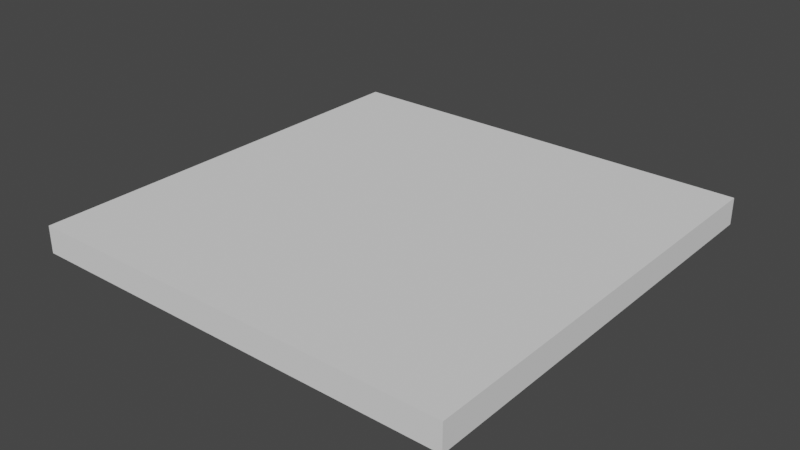 # Source: Grid16.blend  (saved by Blender 2.83.19; exported with 4.5.12 LTS)
import bpy
from mathutils import Matrix  # noqa: F401  (used for matrix-valued properties, if any)

bpy.ops.wm.read_factory_settings(use_empty=True)
scene = bpy.context.scene
scene.name = 'Scene'

# ---- collections
col_collection = bpy.data.collections.new('Collection'); scene.collection.children.link(col_collection)

# ---- world
world_world = bpy.data.worlds.new('World'); scene.world = world_world
world_world.use_nodes = True; world_world.node_tree.nodes.clear()
_N = world_world.node_tree.nodes; _L = world_world.node_tree.links
n0 = _N.new('ShaderNodeOutputWorld'); n0.name = 'World Output'; n0.location = (300, 300)
n1 = _N.new('ShaderNodeBackground'); n1.name = 'Background'; n1.location = (10, 300)
n1.inputs[0].default_value = (0.05088, 0.05088, 0.05088, 1.0)
_L.new(n1.outputs[0], n0.inputs[0])
n0.is_active_output = True
world_world.color = (0.05088, 0.05088, 0.05088)
world_world.use_sun_shadow = False
world_world.sun_shadow_jitter_overblur = 0.0

# ---- meshes
me_plane = bpy.data.meshes.new('Plane')
me_plane.from_pydata([(-1.0, -1.0, 0.0), (1.0, -1.0, 0.0), (-1.0, 1.0, 0.0), (1.0, 1.0, 0.0), (-1.0, 3.0, 0.0), (1.0, 3.0, 0.0), (-1.0, 5.0, 0.0), (1.0, 5.0, 0.0), (-1.0, 7.0, 0.0), (1.0, 7.0, 0.0), (-1.0, 9.0, 0.0), (1.0, 9.0, 0.0), (-1.0, 11.0, 0.0), (1.0, 11.0, 0.0), (-1.0, 13.0, 0.0), (1.0, 13.0, 0.0), (-1.0, 15.0, 0.0), (1.0, 15.0, 0.0), (3.0, -1.0, 0.0), (3.0, 1.0, 0.0), (3.0, 3.0, 0.0), (3.0, 5.0, 0.0), (3.0, 7.0, 0.0), (3.0, 9.0, 0.0), (3.0, 11.0, 0.0), (3.0, 13.0, 0.0), (3.0, 15.0, 0.0), (5.0, -1.0, 0.0), (5.0, 1.0, 0.0), (5.0, 3.0, 0.0), (5.0, 5.0, 0.0), (5.0, 7.0, 0.0), (5.0, 9.0, 0.0), (5.0, 11.0, 0.0), (5.0, 13.0, 0.0), (5.0, 15.0, 0.0), (7.0, -1.0, 0.0), (7.0, 1.0, 0.0), (7.0, 3.0, 0.0), (7.0, 5.0, 0.0), (7.0, 7.0, 0.0), (7.0, 9.0, 0.0), (7.0, 11.0, 0.0), (7.0, 13.0, 0.0), (7.0, 15.0, 0.0), (9.0, -1.0, 0.0), (9.0, 1.0, 0.0), (9.0, 3.0, 0.0), (9.0, 5.0, 0.0), (9.0, 7.0, 0.0), (9.0, 9.0, 0.0), (9.0, 11.0, 0.0), (9.0, 13.0, 0.0), (9.0, 15.0, 0.0), (11.0, -1.0, 0.0), (11.0, 1.0, 0.0), (11.0, 3.0, 0.0), (11.0, 5.0, 0.0), (11.0, 7.0, 0.0), (11.0, 9.0, 0.0), (11.0, 11.0, 0.0), (11.0, 13.0, 0.0), (11.0, 15.0, 0.0), (13.0, -1.0, 0.0), (13.0, 1.0, 0.0), (13.0, 3.0, 0.0), (13.0, 5.0, 0.0), (13.0, 7.0, 0.0), (13.0, 9.0, 0.0), (13.0, 11.0, 0.0), (13.0, 13.0, 0.0), (13.0, 15.0, 0.0), (15.0, -1.0, 0.0), (15.0, 1.0, 0.0), (15.0, 3.0, 0.0), (15.0, 5.0, 0.0), (15.0, 7.0, 0.0), (15.0, 9.0, 0.0), (15.0, 11.0, 0.0), (15.0, 13.0, 0.0), (15.0, 15.0, 0.0), (-1.0, -3.0, 0.0), (1.0, -3.0, 0.0), (3.0, -3.0, 0.0), (5.0, -3.0, 0.0), (7.0, -3.0, 0.0), (9.0, -3.0, 0.0), (11.0, -3.0, 0.0), (13.0, -3.0, 0.0), (15.0, -3.0, 0.0), (-1.0, -5.0, 0.0), (1.0, -5.0, 0.0), (3.0, -5.0, 0.0), (5.0, -5.0, 0.0), (7.0, -5.0, 0.0), (9.0, -5.0, 0.0), (11.0, -5.0, 0.0), (13.0, -5.0, 0.0), (15.0, -5.0, 0.0), (-1.0, -7.0, 0.0), (1.0, -7.0, 0.0), (3.0, -7.0, 0.0), (5.0, -7.0, 0.0), (7.0, -7.0, 0.0), (9.0, -7.0, 0.0), (11.0, -7.0, 0.0), (13.0, -7.0, 0.0), (15.0, -7.0, 0.0), (-1.0, -9.0, 0.0), (1.0, -9.0, 0.0), (3.0, -9.0, 0.0), (5.0, -9.0, 0.0), (7.0, -9.0, 0.0), (9.0, -9.0, 0.0), (11.0, -9.0, 0.0), (13.0, -9.0, 0.0), (15.0, -9.0, 0.0), (-1.0, -11.0, 0.0), (1.0, -11.0, 0.0), (3.0, -11.0, 0.0), (5.0, -11.0, 0.0), (7.0, -11.0, 0.0), (9.0, -11.0, 0.0), (11.0, -11.0, 0.0), (13.0, -11.0, 0.0), (15.0, -11.0, 0.0), (-1.0, -13.0, 0.0), (1.0, -13.0, 0.0), (3.0, -13.0, 0.0), (5.0, -13.0, 0.0), (7.0, -13.0, 0.0), (9.0, -13.0, 0.0), (11.0, -13.0, 0.0), (13.0, -13.0, 0.0), (15.0, -13.0, 0.0), (-1.0, -15.0, 0.0), (1.0, -15.0, 0.0), (3.0, -15.0, 0.0), (5.0, -15.0, 0.0), (7.0, -15.0, 0.0), (9.0, -15.0, 0.0), (11.0, -15.0, 0.0), (13.0, -15.0, 0.0), (15.0, -15.0, 0.0), (-1.0, -17.0, 0.0), (1.0, -17.0, 0.0), (3.0, -17.0, 0.0), (5.0, -17.0, 0.0), (7.0, -17.0, 0.0), (9.0, -17.0, 0.0), (11.0, -17.0, 0.0), (13.0, -17.0, 0.0), (15.0, -17.0, 0.0), (-3.0, -1.0, 0.0), (-3.0, 1.0, 0.0), (-3.0, 3.0, 0.0), (-3.0, 5.0, 0.0), (-3.0, 7.0, 0.0), (-3.0, 9.0, 0.0), (-3.0, 11.0, 0.0), (-3.0, 13.0, 0.0), (-3.0, 15.0, 0.0), (-3.0, -3.0, 0.0), (-3.0, -5.0, 0.0), (-3.0, -7.0, 0.0), (-3.0, -9.0, 0.0), (-3.0, -11.0, 0.0), (-3.0, -13.0, 0.0), (-3.0, -15.0, 0.0), (-3.0, -17.0, 0.0), (-5.0, -1.0, 0.0), (-5.0, 1.0, 0.0), (-5.0, 3.0, 0.0), (-5.0, 5.0, 0.0), (-5.0, 7.0, 0.0), (-5.0, 9.0, 0.0), (-5.0, 11.0, 0.0), (-5.0, 13.0, 0.0), (-5.0, 15.0, 0.0), (-5.0, -3.0, 0.0), (-5.0, -5.0, 0.0), (-5.0, -7.0, 0.0), (-5.0, -9.0, 0.0), (-5.0, -11.0, 0.0), (-5.0, -13.0, 0.0), (-5.0, -15.0, 0.0), (-5.0, -17.0, 0.0), (-7.0, -1.0, 0.0), (-7.0, 1.0, 0.0), (-7.0, 3.0, 0.0), (-7.0, 5.0, 0.0), (-7.0, 7.0, 0.0), (-7.0, 9.0, 0.0), (-7.0, 11.0, 0.0), (-7.0, 13.0, 0.0), (-7.0, 15.0, 0.0), (-7.0, -3.0, 0.0), (-7.0, -5.0, 0.0), (-7.0, -7.0, 0.0), (-7.0, -9.0, 0.0), (-7.0, -11.0, 0.0), (-7.0, -13.0, 0.0), (-7.0, -15.0, 0.0), (-7.0, -17.0, 0.0), (-9.0, -1.0, 0.0), (-9.0, 1.0, 0.0), (-9.0, 3.0, 0.0), (-9.0, 5.0, 0.0), (-9.0, 7.0, 0.0), (-9.0, 9.0, 0.0), (-9.0, 11.0, 0.0), (-9.0, 13.0, 0.0), (-9.0, 15.0, 0.0), (-9.0, -3.0, 0.0), (-9.0, -5.0, 0.0), (-9.0, -7.0, 0.0), (-9.0, -9.0, 0.0), (-9.0, -11.0, 0.0), (-9.0, -13.0, 0.0), (-9.0, -15.0, 0.0), (-9.0, -17.0, 0.0), (-11.0, -1.0, 0.0), (-11.0, 1.0, 0.0), (-11.0, 3.0, 0.0), (-11.0, 5.0, 0.0), (-11.0, 7.0, 0.0), (-11.0, 9.0, 0.0), (-11.0, 11.0, 0.0), (-11.0, 13.0, 0.0), (-11.0, 15.0, 0.0), (-11.0, -3.0, 0.0), (-11.0, -5.0, 0.0), (-11.0, -7.0, 0.0), (-11.0, -9.0, 0.0), (-11.0, -11.0, 0.0), (-11.0, -13.0, 0.0), (-11.0, -15.0, 0.0), (-11.0, -17.0, 0.0), (-13.0, -1.0, 0.0), (-13.0, 1.0, 0.0), (-13.0, 3.0, 0.0), (-13.0, 5.0, 0.0), (-13.0, 7.0, 0.0), (-13.0, 9.0, 0.0), (-13.0, 11.0, 0.0), (-13.0, 13.0, 0.0), (-13.0, 15.0, 0.0), (-13.0, -3.0, 0.0), (-13.0, -5.0, 0.0), (-13.0, -7.0, 0.0), (-13.0, -9.0, 0.0), (-13.0, -11.0, 0.0), (-13.0, -13.0, 0.0), (-13.0, -15.0, 0.0), (-13.0, -17.0, 0.0), (-15.0, -1.0, 0.0), (-15.0, 1.0, 0.0), (-15.0, 3.0, 0.0), (-15.0, 5.0, 0.0), (-15.0, 7.0, 0.0), (-15.0, 9.0, 0.0), (-15.0, 11.0, 0.0), (-15.0, 13.0, 0.0), (-15.0, 15.0, 0.0), (-15.0, -3.0, 0.0), (-15.0, -5.0, 0.0), (-15.0, -7.0, 0.0), (-15.0, -9.0, 0.0), (-15.0, -11.0, 0.0), (-15.0, -13.0, 0.0), (-15.0, -15.0, 0.0), (-15.0, -17.0, 0.0), (-17.0, -1.0, 0.0), (-17.0, 1.0, 0.0), (-17.0, 3.0, 0.0), (-17.0, 5.0, 0.0), (-17.0, 7.0, 0.0), (-17.0, 9.0, 0.0), (-17.0, 11.0, 0.0), (-17.0, 13.0, 0.0), (-17.0, 15.0, 0.0), (-17.0, -3.0, 0.0), (-17.0, -5.0, 0.0), (-17.0, -7.0, 0.0), (-17.0, -9.0, 0.0), (-17.0, -11.0, 0.0), (-17.0, -13.0, 0.0), (-17.0, -15.0, 0.0), (-17.0, -17.0, 0.0), (-1.0, 15.0, -2.0), (1.0, 15.0, -2.0), (3.0, 15.0, -2.0), (5.0, 15.0, -2.0), (7.0, 15.0, -2.0), (9.0, 15.0, -2.0), (11.0, 15.0, -2.0), (13.0, 15.0, -2.0), (15.0, -1.0, -2.0), (15.0, 1.0, -2.0), (15.0, 3.0, -2.0), (15.0, 5.0, -2.0), (15.0, 7.0, -2.0), (15.0, 9.0, -2.0), (15.0, 11.0, -2.0), (15.0, 13.0, -2.0), (15.0, 15.0, -2.0), (15.0, -3.0, -2.0), (15.0, -5.0, -2.0), (15.0, -7.0, -2.0), (15.0, -9.0, -2.0), (15.0, -11.0, -2.0), (15.0, -13.0, -2.0), (15.0, -15.0, -2.0), (-1.0, -17.0, -2.0), (1.0, -17.0, -2.0), (3.0, -17.0, -2.0), (5.0, -17.0, -2.0), (7.0, -17.0, -2.0), (9.0, -17.0, -2.0), (11.0, -17.0, -2.0), (13.0, -17.0, -2.0), (15.0, -17.0, -2.0), (-3.0, 15.0, -2.0), (-3.0, -17.0, -2.0), (-5.0, 15.0, -2.0), (-5.0, -17.0, -2.0), (-7.0, 15.0, -2.0), (-7.0, -17.0, -2.0), (-9.0, 15.0, -2.0), (-9.0, -17.0, -2.0), (-11.0, 15.0, -2.0), (-11.0, -17.0, -2.0), (-13.0, 15.0, -2.0), (-13.0, -17.0, -2.0), (-15.0, 15.0, -2.0), (-15.0, -17.0, -2.0), (-17.0, -1.0, -2.0), (-17.0, 1.0, -2.0), (-17.0, 3.0, -2.0), (-17.0, 5.0, -2.0), (-17.0, 7.0, -2.0), (-17.0, 9.0, -2.0), (-17.0, 11.0, -2.0), (-17.0, 13.0, -2.0), (-17.0, 15.0, -2.0), (-17.0, -3.0, -2.0), (-17.0, -5.0, -2.0), (-17.0, -7.0, -2.0), (-17.0, -9.0, -2.0), (-17.0, -11.0, -2.0), (-17.0, -13.0, -2.0), (-17.0, -15.0, -2.0), (-17.0, -17.0, -2.0)], [], [(0, 1, 3, 2), (2, 3, 5, 4), (4, 5, 7, 6), (6, 7, 9, 8), (8, 9, 11, 10), (10, 11, 13, 12), (12, 13, 15, 14), (14, 15, 17, 16), (13, 11, 23, 24), (9, 7, 21, 22), (15, 13, 24, 25), (5, 3, 19, 20), (11, 9, 22, 23), (17, 15, 25, 26), (3, 1, 18, 19), (7, 5, 20, 21), (23, 22, 31, 32), (21, 20, 29, 30), (19, 18, 27, 28), (26, 25, 34, 35), (24, 23, 32, 33), (22, 21, 30, 31), (20, 19, 28, 29), (25, 24, 33, 34), (35, 34, 43, 44), (33, 32, 41, 42), (31, 30, 39, 40), (29, 28, 37, 38), (34, 33, 42, 43), (32, 31, 40, 41), (30, 29, 38, 39), (28, 27, 36, 37), (40, 39, 48, 49), (38, 37, 46, 47), (43, 42, 51, 52), (41, 40, 49, 50), (39, 38, 47, 48), (37, 36, 45, 46), (44, 43, 52, 53), (42, 41, 50, 51), (52, 51, 60, 61), (50, 49, 58, 59), (48, 47, 56, 57), (46, 45, 54, 55), (53, 52, 61, 62), (51, 50, 59, 60), (49, 48, 57, 58), (47, 46, 55, 56), (57, 56, 65, 66), (55, 54, 63, 64), (62, 61, 70, 71), (60, 59, 68, 69), (58, 57, 66, 67), (56, 55, 64, 65), (61, 60, 69, 70), (59, 58, 67, 68), (71, 70, 79, 80), (69, 68, 77, 78), (67, 66, 75, 76), (65, 64, 73, 74), (70, 69, 78, 79), (68, 67, 76, 77), (66, 65, 74, 75), (64, 63, 72, 73), (45, 36, 85, 86), (1, 0, 81, 82), (18, 1, 82, 83), (72, 63, 88, 89), (63, 54, 87, 88), (27, 18, 83, 84), (54, 45, 86, 87), (36, 27, 84, 85), (88, 87, 96, 97), (86, 85, 94, 95), (84, 83, 92, 93), (82, 81, 90, 91), (89, 88, 97, 98), (87, 86, 95, 96), (85, 84, 93, 94), (83, 82, 91, 92), (91, 90, 99, 100), (98, 97, 106, 107), (96, 95, 104, 105), (94, 93, 102, 103), (92, 91, 100, 101), (97, 96, 105, 106), (95, 94, 103, 104), (93, 92, 101, 102), (105, 104, 113, 114), (103, 102, 111, 112), (101, 100, 109, 110), (106, 105, 114, 115), (104, 103, 112, 113), (102, 101, 110, 111), (100, 99, 108, 109), (107, 106, 115, 116), (115, 114, 123, 124), (113, 112, 121, 122), (111, 110, 119, 120), (109, 108, 117, 118), (116, 115, 124, 125), (114, 113, 122, 123), (112, 111, 120, 121), (110, 109, 118, 119), (122, 121, 130, 131), (120, 119, 128, 129), (118, 117, 126, 127), (125, 124, 133, 134), (123, 122, 131, 132), (121, 120, 129, 130), (119, 118, 127, 128), (124, 123, 132, 133), (134, 133, 142, 143), (132, 131, 140, 141), (130, 129, 138, 139), (128, 127, 136, 137), (133, 132, 141, 142), (131, 130, 139, 140), (129, 128, 137, 138), (127, 126, 135, 136), (139, 138, 147, 148), (137, 136, 145, 146), (142, 141, 150, 151), (140, 139, 148, 149), (138, 137, 146, 147), (136, 135, 144, 145), (143, 142, 151, 152), (141, 140, 149, 150), (117, 108, 165, 166), (2, 4, 155, 154), (126, 117, 166, 167), (12, 14, 160, 159), (90, 81, 162, 163), (8, 10, 158, 157), (81, 0, 153, 162), (0, 2, 154, 153), (4, 6, 156, 155), (14, 16, 161, 160), (99, 90, 163, 164), (10, 12, 159, 158), (108, 99, 164, 165), (135, 126, 167, 168), (6, 8, 157, 156), (144, 135, 168, 169), (168, 167, 184, 185), (160, 161, 178, 177), (153, 154, 171, 170), (169, 168, 185, 186), (162, 153, 170, 179), (154, 155, 172, 171), (163, 162, 179, 180), (155, 156, 173, 172), (164, 163, 180, 181), (156, 157, 174, 173), (165, 164, 181, 182), (157, 158, 175, 174), (166, 165, 182, 183), (158, 159, 176, 175), (167, 166, 183, 184), (159, 160, 177, 176), (173, 174, 191, 190), (182, 181, 198, 199), (174, 175, 192, 191), (183, 182, 199, 200), (175, 176, 193, 192), (184, 183, 200, 201), (176, 177, 194, 193), (185, 184, 201, 202), (177, 178, 195, 194), (170, 171, 188, 187), (186, 185, 202, 203), (179, 170, 187, 196), (171, 172, 189, 188), (180, 179, 196, 197), (172, 173, 190, 189), (181, 180, 197, 198), (194, 195, 212, 211), (187, 188, 205, 204), (203, 202, 219, 220), (196, 187, 204, 213), (188, 189, 206, 205), (197, 196, 213, 214), (189, 190, 207, 206), (198, 197, 214, 215), (190, 191, 208, 207), (199, 198, 215, 216), (191, 192, 209, 208), (200, 199, 216, 217), (192, 193, 210, 209), (201, 200, 217, 218), (193, 194, 211, 210), (202, 201, 218, 219), (216, 215, 232, 233), (208, 209, 226, 225), (217, 216, 233, 234), (209, 210, 227, 226), (218, 217, 234, 235), (210, 211, 228, 227), (219, 218, 235, 236), (211, 212, 229, 228), (204, 205, 222, 221), (220, 219, 236, 237), (213, 204, 221, 230), (205, 206, 223, 222), (214, 213, 230, 231), (206, 207, 224, 223), (215, 214, 231, 232), (207, 208, 225, 224), (221, 222, 239, 238), (237, 236, 253, 254), (230, 221, 238, 247), (222, 223, 240, 239), (231, 230, 247, 248), (223, 224, 241, 240), (232, 231, 248, 249), (224, 225, 242, 241), (233, 232, 249, 250), (225, 226, 243, 242), (234, 233, 250, 251), (226, 227, 244, 243), (235, 234, 251, 252), (227, 228, 245, 244), (236, 235, 252, 253), (228, 229, 246, 245), (242, 243, 260, 259), (251, 250, 267, 268), (243, 244, 261, 260), (252, 251, 268, 269), (244, 245, 262, 261), (253, 252, 269, 270), (245, 246, 263, 262), (238, 239, 256, 255), (254, 253, 270, 271), (247, 238, 255, 264), (239, 240, 257, 256), (248, 247, 264, 265), (240, 241, 258, 257), (249, 248, 265, 266), (241, 242, 259, 258), (250, 249, 266, 267), (264, 255, 272, 281), (256, 257, 274, 273), (265, 264, 281, 282), (257, 258, 275, 274), (266, 265, 282, 283), (258, 259, 276, 275), (267, 266, 283, 284), (259, 260, 277, 276), (268, 267, 284, 285), (260, 261, 278, 277), (269, 268, 285, 286), (261, 262, 279, 278), (270, 269, 286, 287), (262, 263, 280, 279), (255, 256, 273, 272), (271, 270, 287, 288), (272, 273, 337, 336), (44, 53, 294, 293), (17, 26, 291, 290), (273, 274, 338, 337), (35, 44, 293, 292), (274, 275, 339, 338), (275, 276, 340, 339), (143, 152, 321, 312), (62, 71, 296, 295), (276, 277, 341, 340), (178, 161, 322, 324), (237, 254, 333, 331), (229, 212, 328, 330), (280, 263, 334, 344), (277, 278, 342, 341), (134, 143, 312, 311), (116, 125, 310, 309), (271, 288, 352, 335), (278, 279, 343, 342), (89, 98, 307, 306), (279, 280, 344, 343), (169, 186, 325, 323), (161, 16, 289, 322), (220, 237, 331, 329), (281, 272, 336, 345), (16, 17, 290, 289), (282, 281, 345, 346), (73, 72, 297, 298), (283, 282, 346, 347), (74, 73, 298, 299), (144, 169, 323, 313), (284, 283, 347, 348), (75, 74, 299, 300), (285, 284, 348, 349), (76, 75, 300, 301), (72, 89, 306, 297), (286, 285, 349, 350), (77, 76, 301, 302), (287, 286, 350, 351), (78, 77, 302, 303), (145, 144, 313, 314), (107, 116, 309, 308), (288, 287, 351, 352), (79, 78, 303, 304), (146, 145, 314, 315), (80, 79, 304, 305), (147, 146, 315, 316), (212, 195, 326, 328), (26, 35, 292, 291), (71, 80, 305, 296), (148, 147, 316, 317), (53, 62, 295, 294), (263, 246, 332, 334), (98, 107, 308, 307), (149, 148, 317, 318), (195, 178, 324, 326), (246, 229, 330, 332), (150, 149, 318, 319), (203, 220, 329, 327), (151, 150, 319, 320), (125, 134, 311, 310), (254, 271, 335, 333), (152, 151, 320, 321), (186, 203, 327, 325)])
_uv = me_plane.uv_layers.new(name='UVMap')
_uv.uv.foreach_set('vector', [0.5625, 0.5625, 0.5625, 0.615, 0.51, 0.615, 0.51, 0.5625, 0.51, 0.5625, 0.51, 0.615, 0.4575, 0.615, 0.4575, 0.5625, 0.4575, 0.5625, 0.4575, 0.615, 0.405, 0.615, 0.405, 0.5625, 0.405, 0.5625, 0.405, 0.615, 0.3525, 0.615, 0.3525, 0.5625, 0.3525, 0.5625, 0.3525, 0.615, 0.3001, 0.615, 0.3001, 0.5625, 0.3001, 0.5625, 0.3001, 0.615, 0.2476, 0.615, 0.2476, 0.5625, 0.2476, 0.5625, 0.2476, 0.615, 0.1951, 0.615, 0.1951, 0.5625, 0.1951, 0.5625, 0.1951, 0.615, 0.1426, 0.615, 0.1426, 0.5625, 0.2476, 0.615, 0.3001, 0.615, 0.3001, 0.6675, 0.2476, 0.6675, 0.3525, 0.615, 0.405, 0.615, 0.405, 0.6675, 0.3525, 0.6675, 0.1951, 0.615, 0.2476, 0.615, 0.2476, 0.6675, 0.1951, 0.6675, 0.4575, 0.615, 0.51, 0.615, 0.51, 0.6675, 0.4575, 0.6675, 0.3001, 0.615, 0.3525, 0.615, 0.3525, 0.6675, 0.3001, 0.6675, 0.1426, 0.615, 0.1951, 0.615, 0.1951, 0.6675, 0.1426, 0.6675, 0.51, 0.615, 0.5625, 0.615, 0.5625, 0.6675, 0.51, 0.6675, 0.405, 0.615, 0.4575, 0.615, 0.4575, 0.6675, 0.405, 0.6675, 0.3001, 0.6675, 0.3525, 0.6675, 0.3525, 0.72, 0.3001, 0.72, 0.405, 0.6675, 0.4575, 0.6675, 0.4575, 0.72, 0.405, 0.72, 0.51, 0.6675, 0.5625, 0.6675, 0.5625, 0.72, 0.51, 0.72, 0.1426, 0.6675, 0.1951, 0.6675, 0.1951, 0.72, 0.1426, 0.72, 0.2476, 0.6675, 0.3001, 0.6675, 0.3001, 0.72, 0.2476, 0.72, 0.3525, 0.6675, 0.405, 0.6675, 0.405, 0.72, 0.3525, 0.72, 0.4575, 0.6675, 0.51, 0.6675, 0.51, 0.72, 0.4575, 0.72, 0.1951, 0.6675, 0.2476, 0.6675, 0.2476, 0.72, 0.1951, 0.72, 0.1426, 0.72, 0.1951, 0.72, 0.1951, 0.7725, 0.1426, 0.7725, 0.2476, 0.72, 0.3001, 0.72, 0.3001, 0.7725, 0.2476, 0.7725, 0.3525, 0.72, 0.405, 0.72, 0.405, 0.7725, 0.3525, 0.7725, 0.4575, 0.72, 0.51, 0.72, 0.51, 0.7725, 0.4575, 0.7725, 0.1951, 0.72, 0.2476, 0.72, 0.2476, 0.7725, 0.1951, 0.7725, 0.3001, 0.72, 0.3525, 0.72, 0.3525, 0.7725, 0.3001, 0.7725, 0.405, 0.72, 0.4575, 0.72, 0.4575, 0.7725, 0.405, 0.7725, 0.51, 0.72, 0.5625, 0.72, 0.5625, 0.7725, 0.51, 0.7725, 0.3525, 0.7725, 0.405, 0.7725, 0.405, 0.8249, 0.3525, 0.8249, 0.4575, 0.7725, 0.51, 0.7725, 0.51, 0.8249, 0.4575, 0.8249, 0.1951, 0.7725, 0.2476, 0.7725, 0.2476, 0.8249, 0.1951, 0.8249, 0.3001, 0.7725, 0.3525, 0.7725, 0.3525, 0.8249, 0.3001, 0.8249, 0.405, 0.7725, 0.4575, 0.7725, 0.4575, 0.8249, 0.405, 0.8249, 0.51, 0.7725, 0.5625, 0.7725, 0.5625, 0.8249, 0.51, 0.8249, 0.1426, 0.7725, 0.1951, 0.7725, 0.1951, 0.8249, 0.1426, 0.8249, 0.2476, 0.7725, 0.3001, 0.7725, 0.3001, 0.8249, 0.2476, 0.8249, 0.1951, 0.8249, 0.2476, 0.8249, 0.2476, 0.8774, 0.1951, 0.8774, 0.3001, 0.8249, 0.3525, 0.8249, 0.3525, 0.8774, 0.3001, 0.8774, 0.405, 0.8249, 0.4575, 0.8249, 0.4575, 0.8774, 0.405, 0.8774, 0.51, 0.8249, 0.5625, 0.8249, 0.5625, 0.8774, 0.51, 0.8774, 0.1426, 0.8249, 0.1951, 0.8249, 0.1951, 0.8774, 0.1426, 0.8774, 0.2476, 0.8249, 0.3001, 0.8249, 0.3001, 0.8774, 0.2476, 0.8774, 0.3525, 0.8249, 0.405, 0.8249, 0.405, 0.8774, 0.3525, 0.8774, 0.4575, 0.8249, 0.51, 0.8249, 0.51, 0.8774, 0.4575, 0.8774, 0.405, 0.8774, 0.4575, 0.8774, 0.4575, 0.9299, 0.405, 0.9299, 0.51, 0.8774, 0.5625, 0.8774, 0.5625, 0.9299, 0.51, 0.9299, 0.1426, 0.8774, 0.1951, 0.8774, 0.1951, 0.9299, 0.1426, 0.9299, 0.2476, 0.8774, 0.3001, 0.8774, 0.3001, 0.9299, 0.2476, 0.9299, 0.3525, 0.8774, 0.405, 0.8774, 0.405, 0.9299, 0.3525, 0.9299, 0.4575, 0.8774, 0.51, 0.8774, 0.51, 0.9299, 0.4575, 0.9299, 0.1951, 0.8774, 0.2476, 0.8774, 0.2476, 0.9299, 0.1951, 0.9299, 0.3001, 0.8774, 0.3525, 0.8774, 0.3525, 0.9299, 0.3001, 0.9299, 0.1426, 0.9299, 0.1951, 0.9299, 0.1951, 0.9824, 0.1426, 0.9824, 0.2476, 0.9299, 0.3001, 0.9299, 0.3001, 0.9824, 0.2476, 0.9824, 0.3525, 0.9299, 0.405, 0.9299, 0.405, 0.9824, 0.3525, 0.9824, 0.4575, 0.9299, 0.51, 0.9299, 0.51, 0.9824, 0.4575, 0.9824, 0.1951, 0.9299, 0.2476, 0.9299, 0.2476, 0.9824, 0.1951, 0.9824, 0.3001, 0.9299, 0.3525, 0.9299, 0.3525, 0.9824, 0.3001, 0.9824, 0.405, 0.9299, 0.4575, 0.9299, 0.4575, 0.9824, 0.405, 0.9824, 0.51, 0.9299, 0.5625, 0.9299, 0.5625, 0.9824, 0.51, 0.9824, 0.5625, 0.8249, 0.5625, 0.7725, 0.615, 0.7725, 0.615, 0.8249, 0.5625, 0.615, 0.5625, 0.5625, 0.615, 0.5625, 0.615, 0.615, 0.5625, 0.6675, 0.5625, 0.615, 0.615, 0.615, 0.615, 0.6675, 0.5625, 0.9824, 0.5625, 0.9299, 0.615, 0.9299, 0.615, 0.9824, 0.5625, 0.9299, 0.5625, 0.8774, 0.615, 0.8774, 0.615, 0.9299, 0.5625, 0.72, 0.5625, 0.6675, 0.615, 0.6675, 0.615, 0.72, 0.5625, 0.8774, 0.5625, 0.8249, 0.615, 0.8249, 0.615, 0.8774, 0.5625, 0.7725, 0.5625, 0.72, 0.615, 0.72, 0.615, 0.7725, 0.615, 0.9299, 0.615, 0.8774, 0.6675, 0.8774, 0.6675, 0.9299, 0.615, 0.8249, 0.615, 0.7725, 0.6675, 0.7725, 0.6675, 0.8249, 0.615, 0.72, 0.615, 0.6675, 0.6675, 0.6675, 0.6675, 0.72, 0.615, 0.615, 0.615, 0.5625, 0.6675, 0.5625, 0.6675, 0.615, 0.615, 0.9824, 0.615, 0.9299, 0.6675, 0.9299, 0.6675, 0.9824, 0.615, 0.8774, 0.615, 0.8249, 0.6675, 0.8249, 0.6675, 0.8774, 0.615, 0.7725, 0.615, 0.72, 0.6675, 0.72, 0.6675, 0.7725, 0.615, 0.6675, 0.615, 0.615, 0.6675, 0.615, 0.6675, 0.6675, 0.6675, 0.615, 0.6675, 0.5625, 0.72, 0.5625, 0.72, 0.615, 0.6675, 0.9824, 0.6675, 0.9299, 0.72, 0.9299, 0.72, 0.9824, 0.6675, 0.8774, 0.6675, 0.8249, 0.72, 0.8249, 0.72, 0.8774, 0.6675, 0.7725, 0.6675, 0.72, 0.72, 0.72, 0.72, 0.7725, 0.6675, 0.6675, 0.6675, 0.615, 0.72, 0.615, 0.72, 0.6675, 0.6675, 0.9299, 0.6675, 0.8774, 0.72, 0.8774, 0.72, 0.9299, 0.6675, 0.8249, 0.6675, 0.7725, 0.72, 0.7725, 0.72, 0.8249, 0.6675, 0.72, 0.6675, 0.6675, 0.72, 0.6675, 0.72, 0.72, 0.72, 0.8774, 0.72, 0.8249, 0.7725, 0.8249, 0.7725, 0.8774, 0.72, 0.7725, 0.72, 0.72, 0.7725, 0.72, 0.7725, 0.7725, 0.72, 0.6675, 0.72, 0.615, 0.7725, 0.615, 0.7725, 0.6675, 0.72, 0.9299, 0.72, 0.8774, 0.7725, 0.8774, 0.7725, 0.9299, 0.72, 0.8249, 0.72, 0.7725, 0.7725, 0.7725, 0.7725, 0.8249, 0.72, 0.72, 0.72, 0.6675, 0.7725, 0.6675, 0.7725, 0.72, 0.72, 0.615, 0.72, 0.5625, 0.7725, 0.5625, 0.7725, 0.615, 0.72, 0.9824, 0.72, 0.9299, 0.7725, 0.9299, 0.7725, 0.9824, 0.7725, 0.9299, 0.7725, 0.8774, 0.8249, 0.8774, 0.8249, 0.9299, 0.7725, 0.8249, 0.7725, 0.7725, 0.8249, 0.7725, 0.8249, 0.8249, 0.7725, 0.72, 0.7725, 0.6675, 0.8249, 0.6675, 0.8249, 0.72, 0.7725, 0.615, 0.7725, 0.5625, 0.8249, 0.5625, 0.8249, 0.615, 0.7725, 0.9824, 0.7725, 0.9299, 0.8249, 0.9299, 0.8249, 0.9824, 0.7725, 0.8774, 0.7725, 0.8249, 0.8249, 0.8249, 0.8249, 0.8774, 0.7725, 0.7725, 0.7725, 0.72, 0.8249, 0.72, 0.8249, 0.7725, 0.7725, 0.6675, 0.7725, 0.615, 0.8249, 0.615, 0.8249, 0.6675, 0.8249, 0.8249, 0.8249, 0.7725, 0.8774, 0.7725, 0.8774, 0.8249, 0.8249, 0.72, 0.8249, 0.6675, 0.8774, 0.6675, 0.8774, 0.72, 0.8249, 0.615, 0.8249, 0.5625, 0.8774, 0.5625, 0.8774, 0.615, 0.8249, 0.9824, 0.8249, 0.9299, 0.8774, 0.9299, 0.8774, 0.9824, 0.8249, 0.8774, 0.8249, 0.8249, 0.8774, 0.8249, 0.8774, 0.8774, 0.8249, 0.7725, 0.8249, 0.72, 0.8774, 0.72, 0.8774, 0.7725, 0.8249, 0.6675, 0.8249, 0.615, 0.8774, 0.615, 0.8774, 0.6675, 0.8249, 0.9299, 0.8249, 0.8774, 0.8774, 0.8774, 0.8774, 0.9299, 0.8774, 0.9824, 0.8774, 0.9299, 0.9299, 0.9299, 0.9299, 0.9824, 0.8774, 0.8774, 0.8774, 0.8249, 0.9299, 0.8249, 0.9299, 0.8774, 0.8774, 0.7725, 0.8774, 0.72, 0.9299, 0.72, 0.9299, 0.7725, 0.8774, 0.6675, 0.8774, 0.615, 0.9299, 0.615, 0.9299, 0.6675, 0.8774, 0.9299, 0.8774, 0.8774, 0.9299, 0.8774, 0.9299, 0.9299, 0.8774, 0.8249, 0.8774, 0.7725, 0.9299, 0.7725, 0.9299, 0.8249, 0.8774, 0.72, 0.8774, 0.6675, 0.9299, 0.6675, 0.9299, 0.72, 0.8774, 0.615, 0.8774, 0.5625, 0.9299, 0.5625, 0.9299, 0.615, 0.9299, 0.7725, 0.9299, 0.72, 0.9824, 0.72, 0.9824, 0.7725, 0.9299, 0.6675, 0.9299, 0.615, 0.9824, 0.615, 0.9824, 0.6675, 0.9299, 0.9299, 0.9299, 0.8774, 0.9824, 0.8774, 0.9824, 0.9299, 0.9299, 0.8249, 0.9299, 0.7725, 0.9824, 0.7725, 0.9824, 0.8249, 0.9299, 0.72, 0.9299, 0.6675, 0.9824, 0.6675, 0.9824, 0.72, 0.9299, 0.615, 0.9299, 0.5625, 0.9824, 0.5625, 0.9824, 0.615, 0.9299, 0.9824, 0.9299, 0.9299, 0.9824, 0.9299, 0.9824, 0.9824, 0.9299, 0.8774, 0.9299, 0.8249, 0.9824, 0.8249, 0.9824, 0.8774, 0.8249, 0.5625, 0.7725, 0.5625, 0.7725, 0.51, 0.8249, 0.51, 0.51, 0.5625, 0.4575, 0.5625, 0.4575, 0.51, 0.51, 0.51, 0.8774, 0.5625, 0.8249, 0.5625, 0.8249, 0.51, 0.8774, 0.51, 0.2476, 0.5625, 0.1951, 0.5625, 0.1951, 0.51, 0.2476, 0.51, 0.6675, 0.5625, 0.615, 0.5625, 0.615, 0.51, 0.6675, 0.51, 0.3525, 0.5625, 0.3001, 0.5625, 0.3001, 0.51, 0.3525, 0.51, 0.615, 0.5625, 0.5625, 0.5625, 0.5625, 0.51, 0.615, 0.51, 0.5625, 0.5625, 0.51, 0.5625, 0.51, 0.51, 0.5625, 0.51, 0.4575, 0.5625, 0.405, 0.5625, 0.405, 0.51, 0.4575, 0.51, 0.1951, 0.5625, 0.1426, 0.5625, 0.1426, 0.51, 0.1951, 0.51, 0.72, 0.5625, 0.6675, 0.5625, 0.6675, 0.51, 0.72, 0.51, 0.3001, 0.5625, 0.2476, 0.5625, 0.2476, 0.51, 0.3001, 0.51, 0.7725, 0.5625, 0.72, 0.5625, 0.72, 0.51, 0.7725, 0.51, 0.9299, 0.5625, 0.8774, 0.5625, 0.8774, 0.51, 0.9299, 0.51, 0.405, 0.5625, 0.3525, 0.5625, 0.3525, 0.51, 0.405, 0.51, 0.9824, 0.5625, 0.9299, 0.5625, 0.9299, 0.51, 0.9824, 0.51, 0.9299, 0.51, 0.8774, 0.51, 0.8774, 0.4575, 0.9299, 0.4575, 0.1951, 0.51, 0.1426, 0.51, 0.1426, 0.4575, 0.1951, 0.4575, 0.5625, 0.51, 0.51, 0.51, 0.51, 0.4575, 0.5625, 0.4575, 0.9824, 0.51, 0.9299, 0.51, 0.9299, 0.4575, 0.9824, 0.4575, 0.615, 0.51, 0.5625, 0.51, 0.5625, 0.4575, 0.615, 0.4575, 0.51, 0.51, 0.4575, 0.51, 0.4575, 0.4575, 0.51, 0.4575, 0.6675, 0.51, 0.615, 0.51, 0.615, 0.4575, 0.6675, 0.4575, 0.4575, 0.51, 0.405, 0.51, 0.405, 0.4575, 0.4575, 0.4575, 0.72, 0.51, 0.6675, 0.51, 0.6675, 0.4575, 0.72, 0.4575, 0.405, 0.51, 0.3525, 0.51, 0.3525, 0.4575, 0.405, 0.4575, 0.7725, 0.51, 0.72, 0.51, 0.72, 0.4575, 0.7725, 0.4575, 0.3525, 0.51, 0.3001, 0.51, 0.3001, 0.4575, 0.3525, 0.4575, 0.8249, 0.51, 0.7725, 0.51, 0.7725, 0.4575, 0.8249, 0.4575, 0.3001, 0.51, 0.2476, 0.51, 0.2476, 0.4575, 0.3001, 0.4575, 0.8774, 0.51, 0.8249, 0.51, 0.8249, 0.4575, 0.8774, 0.4575, 0.2476, 0.51, 0.1951, 0.51, 0.1951, 0.4575, 0.2476, 0.4575, 0.405, 0.4575, 0.3525, 0.4575, 0.3525, 0.405, 0.405, 0.405, 0.7725, 0.4575, 0.72, 0.4575, 0.72, 0.405, 0.7725, 0.405, 0.3525, 0.4575, 0.3001, 0.4575, 0.3001, 0.405, 0.3525, 0.405, 0.8249, 0.4575, 0.7725, 0.4575, 0.7725, 0.405, 0.8249, 0.405, 0.3001, 0.4575, 0.2476, 0.4575, 0.2476, 0.405, 0.3001, 0.405, 0.8774, 0.4575, 0.8249, 0.4575, 0.8249, 0.405, 0.8774, 0.405, 0.2476, 0.4575, 0.1951, 0.4575, 0.1951, 0.405, 0.2476, 0.405, 0.9299, 0.4575, 0.8774, 0.4575, 0.8774, 0.405, 0.9299, 0.405, 0.1951, 0.4575, 0.1426, 0.4575, 0.1426, 0.405, 0.1951, 0.405, 0.5625, 0.4575, 0.51, 0.4575, 0.51, 0.405, 0.5625, 0.405, 0.9824, 0.4575, 0.9299, 0.4575, 0.9299, 0.405, 0.9824, 0.405, 0.615, 0.4575, 0.5625, 0.4575, 0.5625, 0.405, 0.615, 0.405, 0.51, 0.4575, 0.4575, 0.4575, 0.4575, 0.405, 0.51, 0.405, 0.6675, 0.4575, 0.615, 0.4575, 0.615, 0.405, 0.6675, 0.405, 0.4575, 0.4575, 0.405, 0.4575, 0.405, 0.405, 0.4575, 0.405, 0.72, 0.4575, 0.6675, 0.4575, 0.6675, 0.405, 0.72, 0.405, 0.1951, 0.405, 0.1426, 0.405, 0.1426, 0.3525, 0.1951, 0.3525, 0.5625, 0.405, 0.51, 0.405, 0.51, 0.3525, 0.5625, 0.3525, 0.9824, 0.405, 0.9299, 0.405, 0.9299, 0.3525, 0.9824, 0.3525, 0.615, 0.405, 0.5625, 0.405, 0.5625, 0.3525, 0.615, 0.3525, 0.51, 0.405, 0.4575, 0.405, 0.4575, 0.3525, 0.51, 0.3525, 0.6675, 0.405, 0.615, 0.405, 0.615, 0.3525, 0.6675, 0.3525, 0.4575, 0.405, 0.405, 0.405, 0.405, 0.3525, 0.4575, 0.3525, 0.72, 0.405, 0.6675, 0.405, 0.6675, 0.3525, 0.72, 0.3525, 0.405, 0.405, 0.3525, 0.405, 0.3525, 0.3525, 0.405, 0.3525, 0.7725, 0.405, 0.72, 0.405, 0.72, 0.3525, 0.7725, 0.3525, 0.3525, 0.405, 0.3001, 0.405, 0.3001, 0.3525, 0.3525, 0.3525, 0.8249, 0.405, 0.7725, 0.405, 0.7725, 0.3525, 0.8249, 0.3525, 0.3001, 0.405, 0.2476, 0.405, 0.2476, 0.3525, 0.3001, 0.3525, 0.8774, 0.405, 0.8249, 0.405, 0.8249, 0.3525, 0.8774, 0.3525, 0.2476, 0.405, 0.1951, 0.405, 0.1951, 0.3525, 0.2476, 0.3525, 0.9299, 0.405, 0.8774, 0.405, 0.8774, 0.3525, 0.9299, 0.3525, 0.7725, 0.3525, 0.72, 0.3525, 0.72, 0.3001, 0.7725, 0.3001, 0.3525, 0.3525, 0.3001, 0.3525, 0.3001, 0.3001, 0.3525, 0.3001, 0.8249, 0.3525, 0.7725, 0.3525, 0.7725, 0.3001, 0.8249, 0.3001, 0.3001, 0.3525, 0.2476, 0.3525, 0.2476, 0.3001, 0.3001, 0.3001, 0.8774, 0.3525, 0.8249, 0.3525, 0.8249, 0.3001, 0.8774, 0.3001, 0.2476, 0.3525, 0.1951, 0.3525, 0.1951, 0.3001, 0.2476, 0.3001, 0.9299, 0.3525, 0.8774, 0.3525, 0.8774, 0.3001, 0.9299, 0.3001, 0.1951, 0.3525, 0.1426, 0.3525, 0.1426, 0.3001, 0.1951, 0.3001, 0.5625, 0.3525, 0.51, 0.3525, 0.51, 0.3001, 0.5625, 0.3001, 0.9824, 0.3525, 0.9299, 0.3525, 0.9299, 0.3001, 0.9824, 0.3001, 0.615, 0.3525, 0.5625, 0.3525, 0.5625, 0.3001, 0.615, 0.3001, 0.51, 0.3525, 0.4575, 0.3525, 0.4575, 0.3001, 0.51, 0.3001, 0.6675, 0.3525, 0.615, 0.3525, 0.615, 0.3001, 0.6675, 0.3001, 0.4575, 0.3525, 0.405, 0.3525, 0.405, 0.3001, 0.4575, 0.3001, 0.72, 0.3525, 0.6675, 0.3525, 0.6675, 0.3001, 0.72, 0.3001, 0.405, 0.3525, 0.3525, 0.3525, 0.3525, 0.3001, 0.405, 0.3001, 0.5625, 0.3001, 0.51, 0.3001, 0.51, 0.2476, 0.5625, 0.2476, 0.9824, 0.3001, 0.9299, 0.3001, 0.9299, 0.2476, 0.9824, 0.2476, 0.615, 0.3001, 0.5625, 0.3001, 0.5625, 0.2476, 0.615, 0.2476, 0.51, 0.3001, 0.4575, 0.3001, 0.4575, 0.2476, 0.51, 0.2476, 0.6675, 0.3001, 0.615, 0.3001, 0.615, 0.2476, 0.6675, 0.2476, 0.4575, 0.3001, 0.405, 0.3001, 0.405, 0.2476, 0.4575, 0.2476, 0.72, 0.3001, 0.6675, 0.3001, 0.6675, 0.2476, 0.72, 0.2476, 0.405, 0.3001, 0.3525, 0.3001, 0.3525, 0.2476, 0.405, 0.2476, 0.7725, 0.3001, 0.72, 0.3001, 0.72, 0.2476, 0.7725, 0.2476, 0.3525, 0.3001, 0.3001, 0.3001, 0.3001, 0.2476, 0.3525, 0.2476, 0.8249, 0.3001, 0.7725, 0.3001, 0.7725, 0.2476, 0.8249, 0.2476, 0.3001, 0.3001, 0.2476, 0.3001, 0.2476, 0.2476, 0.3001, 0.2476, 0.8774, 0.3001, 0.8249, 0.3001, 0.8249, 0.2476, 0.8774, 0.2476, 0.2476, 0.3001, 0.1951, 0.3001, 0.1951, 0.2476, 0.2476, 0.2476, 0.9299, 0.3001, 0.8774, 0.3001, 0.8774, 0.2476, 0.9299, 0.2476, 0.1951, 0.3001, 0.1426, 0.3001, 0.1426, 0.2476, 0.1951, 0.2476, 0.3525, 0.2476, 0.3001, 0.2476, 0.3001, 0.1951, 0.3525, 0.1951, 0.8249, 0.2476, 0.7725, 0.2476, 0.7725, 0.1951, 0.8249, 0.1951, 0.3001, 0.2476, 0.2476, 0.2476, 0.2476, 0.1951, 0.3001, 0.1951, 0.8774, 0.2476, 0.8249, 0.2476, 0.8249, 0.1951, 0.8774, 0.1951, 0.2476, 0.2476, 0.1951, 0.2476, 0.1951, 0.1951, 0.2476, 0.1951, 0.9299, 0.2476, 0.8774, 0.2476, 0.8774, 0.1951, 0.9299, 0.1951, 0.1951, 0.2476, 0.1426, 0.2476, 0.1426, 0.1951, 0.1951, 0.1951, 0.5625, 0.2476, 0.51, 0.2476, 0.51, 0.1951, 0.5625, 0.1951, 0.9824, 0.2476, 0.9299, 0.2476, 0.9299, 0.1951, 0.9824, 0.1951, 0.615, 0.2476, 0.5625, 0.2476, 0.5625, 0.1951, 0.615, 0.1951, 0.51, 0.2476, 0.4575, 0.2476, 0.4575, 0.1951, 0.51, 0.1951, 0.6675, 0.2476, 0.615, 0.2476, 0.615, 0.1951, 0.6675, 0.1951, 0.4575, 0.2476, 0.405, 0.2476, 0.405, 0.1951, 0.4575, 0.1951, 0.72, 0.2476, 0.6675, 0.2476, 0.6675, 0.1951, 0.72, 0.1951, 0.405, 0.2476, 0.3525, 0.2476, 0.3525, 0.1951, 0.405, 0.1951, 0.7725, 0.2476, 0.72, 0.2476, 0.72, 0.1951, 0.7725, 0.1951, 0.615, 0.1951, 0.5625, 0.1951, 0.5625, 0.1426, 0.615, 0.1426, 0.51, 0.1951, 0.4575, 0.1951, 0.4575, 0.1426, 0.51, 0.1426, 0.6675, 0.1951, 0.615, 0.1951, 0.615, 0.1426, 0.6675, 0.1426, 0.4575, 0.1951, 0.405, 0.1951, 0.405, 0.1426, 0.4575, 0.1426, 0.72, 0.1951, 0.6675, 0.1951, 0.6675, 0.1426, 0.72, 0.1426, 0.405, 0.1951, 0.3525, 0.1951, 0.3525, 0.1426, 0.405, 0.1426, 0.7725, 0.1951, 0.72, 0.1951, 0.72, 0.1426, 0.7725, 0.1426, 0.3525, 0.1951, 0.3001, 0.1951, 0.3001, 0.1426, 0.3525, 0.1426, 0.8249, 0.1951, 0.7725, 0.1951, 0.7725, 0.1426, 0.8249, 0.1426, 0.3001, 0.1951, 0.2476, 0.1951, 0.2476, 0.1426, 0.3001, 0.1426, 0.8774, 0.1951, 0.8249, 0.1951, 0.8249, 0.1426, 0.8774, 0.1426, 0.2476, 0.1951, 0.1951, 0.1951, 0.1951, 0.1426, 0.2476, 0.1426, 0.9299, 0.1951, 0.8774, 0.1951, 0.8774, 0.1426, 0.9299, 0.1426, 0.1951, 0.1951, 0.1426, 0.1951, 0.1426, 0.1426, 0.1951, 0.1426, 0.5625, 0.1951, 0.51, 0.1951, 0.51, 0.1426, 0.5625, 0.1426, 0.9824, 0.1951, 0.9299, 0.1951, 0.9299, 0.1426, 0.9824, 0.1426, 0.06252, 0.5, 0.06252, 0.5625, 2.509e-05, 0.5625, 2.506e-05, 0.5, 0.06252, 0.75, 0.06252, 0.8125, 2.515e-05, 0.8125, 2.515e-05, 0.75, 0.06252, 0.5625, 0.06252, 0.625, 2.512e-05, 0.625, 2.509e-05, 0.5625, 0.06252, 0.5625, 0.06252, 0.625, 2.512e-05, 0.625, 2.509e-05, 0.5625, 0.06252, 0.6875, 0.06252, 0.75, 2.515e-05, 0.75, 2.514e-05, 0.6875, 0.06252, 0.625, 0.06252, 0.6875, 2.514e-05, 0.6875, 2.512e-05, 0.625, 0.06252, 0.6875, 0.06252, 0.75, 2.515e-05, 0.75, 2.514e-05, 0.6875, 0.06252, 0.9375, 0.06252, 1.0, 2.5e-05, 1.0, 2.509e-05, 0.9375, 0.06252, 0.875, 0.06252, 0.9375, 2.509e-05, 0.9375, 2.513e-05, 0.875, 0.06252, 0.75, 0.06252, 0.8125, 2.515e-05, 0.8125, 2.515e-05, 0.75, 0.06252, 0.375, 0.06252, 0.4375, 2.503e-05, 0.4375, 2.501e-05, 0.375, 0.06252, 0.8125, 0.06252, 0.875, 2.515e-05, 0.875, 2.519e-05, 0.8125, 0.06252, 0.1875, 0.06252, 0.25, 2.5e-05, 0.25, 2.502e-05, 0.1875, 0.06252, 2.512e-05, 0.06252, 0.06252, 2.511e-05, 0.06252, 2.52e-05, 2.5e-05, 0.06252, 0.8125, 0.06252, 0.875, 2.513e-05, 0.875, 2.515e-05, 0.8125, 0.06252, 0.875, 0.06252, 0.9375, 2.509e-05, 0.9375, 2.515e-05, 0.875, 0.06252, 0.75, 0.06252, 0.8125, 2.519e-05, 0.8125, 2.521e-05, 0.75, 0.06252, 0.9375, 0.06252, 1.0, 2.5e-05, 1.0, 2.509e-05, 0.9375, 0.06252, 0.875, 0.06252, 0.9375, 2.509e-05, 0.9375, 2.513e-05, 0.875, 0.06252, 0.5625, 0.06252, 0.625, 2.519e-05, 0.625, 2.517e-05, 0.5625, 0.06252, 0.9375, 0.06252, 1.0, 2.503e-05, 1.0, 2.509e-05, 0.9375, 0.06252, 0.5625, 0.06252, 0.625, 2.519e-05, 0.625, 2.517e-05, 0.5625, 0.06252, 0.4375, 0.06252, 0.5, 2.506e-05, 0.5, 2.503e-05, 0.4375, 0.06252, 0.75, 0.06252, 0.8125, 2.519e-05, 0.8125, 2.521e-05, 0.75, 0.06252, 0.4375, 0.06252, 0.5, 2.506e-05, 0.5, 2.503e-05, 0.4375, 0.06252, 0.5, 0.06252, 0.5625, 2.509e-05, 0.5625, 2.506e-05, 0.5, 0.06252, 0.375, 0.06252, 0.4375, 2.503e-05, 0.4375, 2.501e-05, 0.375, 0.06252, 0.4375, 0.06252, 0.5, 2.514e-05, 0.5, 2.512e-05, 0.4375, 0.06252, 0.3125, 0.06252, 0.375, 2.501e-05, 0.375, 2.5e-05, 0.3125, 0.06252, 0.375, 0.06252, 0.4375, 2.512e-05, 0.4375, 2.51e-05, 0.375, 0.06252, 0.5, 0.06252, 0.5625, 2.517e-05, 0.5625, 2.514e-05, 0.5, 0.06252, 0.25, 0.06252, 0.3125, 2.5e-05, 0.3125, 2.5e-05, 0.25, 0.06252, 0.3125, 0.06252, 0.375, 2.51e-05, 0.375, 2.507e-05, 0.3125, 0.06252, 0.1875, 0.06252, 0.25, 2.5e-05, 0.25, 2.502e-05, 0.1875, 0.06252, 0.25, 0.06252, 0.3125, 2.507e-05, 0.3125, 2.506e-05, 0.25, 0.06252, 0.5, 0.06252, 0.5625, 2.517e-05, 0.5625, 2.514e-05, 0.5, 0.06252, 0.125, 0.06252, 0.1875, 2.502e-05, 0.1875, 2.505e-05, 0.125, 0.06252, 0.1875, 0.06252, 0.25, 2.506e-05, 0.25, 2.506e-05, 0.1875, 0.06252, 0.06252, 0.06252, 0.125, 2.505e-05, 0.125, 2.511e-05, 0.06252, 0.06252, 0.125, 0.06252, 0.1875, 2.506e-05, 0.1875, 2.507e-05, 0.125, 0.06252, 0.4375, 0.06252, 0.5, 2.514e-05, 0.5, 2.512e-05, 0.4375, 0.06252, 0.6875, 0.06252, 0.75, 2.521e-05, 0.75, 2.52e-05, 0.6875, 0.06252, 2.512e-05, 0.06252, 0.06252, 2.511e-05, 0.06252, 2.52e-05, 2.5e-05, 0.06252, 0.06252, 0.06252, 0.125, 2.507e-05, 0.125, 2.51e-05, 0.06252, 0.06252, 0.375, 0.06252, 0.4375, 2.512e-05, 0.4375, 2.51e-05, 0.375, 0.06252, 2.509e-05, 0.06252, 0.06252, 2.51e-05, 0.06252, 2.517e-05, 2.5e-05, 0.06252, 0.3125, 0.06252, 0.375, 2.51e-05, 0.375, 2.507e-05, 0.3125, 0.06252, 0.25, 0.06252, 0.3125, 2.5e-05, 0.3125, 2.5e-05, 0.25, 0.06252, 0.625, 0.06252, 0.6875, 2.514e-05, 0.6875, 2.512e-05, 0.625, 0.06252, 0.9375, 0.06252, 1.0, 2.503e-05, 1.0, 2.509e-05, 0.9375, 0.06252, 0.25, 0.06252, 0.3125, 2.507e-05, 0.3125, 2.506e-05, 0.25, 0.06252, 0.8125, 0.06252, 0.875, 2.513e-05, 0.875, 2.515e-05, 0.8125, 0.06252, 0.06252, 0.06252, 0.125, 2.505e-05, 0.125, 2.511e-05, 0.06252, 0.06252, 0.625, 0.06252, 0.6875, 2.52e-05, 0.6875, 2.519e-05, 0.625, 0.06252, 0.1875, 0.06252, 0.25, 2.506e-05, 0.25, 2.506e-05, 0.1875, 0.06252, 0.3125, 0.06252, 0.375, 2.501e-05, 0.375, 2.5e-05, 0.3125, 0.06252, 0.125, 0.06252, 0.1875, 2.502e-05, 0.1875, 2.505e-05, 0.125, 0.06252, 0.125, 0.06252, 0.1875, 2.506e-05, 0.1875, 2.507e-05, 0.125, 0.06252, 0.6875, 0.06252, 0.75, 2.521e-05, 0.75, 2.52e-05, 0.6875, 0.06252, 0.06252, 0.06252, 0.125, 2.507e-05, 0.125, 2.51e-05, 0.06252, 0.06252, 0.8125, 0.06252, 0.875, 2.515e-05, 0.875, 2.519e-05, 0.8125, 0.06252, 0.875, 0.06252, 0.9375, 2.509e-05, 0.9375, 2.515e-05, 0.875, 0.06252, 2.509e-05, 0.06252, 0.06252, 2.51e-05, 0.06252, 2.517e-05, 2.5e-05, 0.06252, 0.625, 0.06252, 0.6875, 2.52e-05, 0.6875, 2.519e-05, 0.625])
me_plane.use_remesh_fix_poles = True
me_plane.use_remesh_preserve_attributes = False
me_plane.use_mirror_vertex_groups = False
me_plane.update()

# ---- objects
ob_plane = bpy.data.objects.new('Plane', me_plane)

# ---- transforms, parenting, visibility, modifiers, constraints
ob_plane.location = (0.5, 0.5, 0.0)
ob_plane.lineart.crease_threshold = 0.0

# ---- collection membership
col_collection.objects.link(ob_plane)

# ---- scene / render settings (as saved in the file)
scene.frame_start = 1; scene.frame_end = 250; scene.frame_set(250)
scene.render.engine = 'BLENDER_EEVEE_NEXT'
scene.cycles.use_denoising = False
scene.cycles.samples = 128
scene.cycles.sampling_pattern = 'TABULATED_SOBOL'
scene.cycles.use_adaptive_sampling = False
scene.cycles.use_light_tree = False
scene.view_settings.view_transform = 'Filmic'
bpy.context.view_layer.update()

# ---- added for rendering (the .blend has no active camera and no usable light): camera, sun
cam_auto = bpy.data.cameras.new('AutoCamera')
cam_auto.lens = 50.0
cam_auto.sensor_width = 36.0
cam_auto.clip_end = 1000.0
ob_auto_camera = bpy.data.objects.new('AutoCamera', cam_auto)
scene.collection.objects.link(ob_auto_camera)
ob_auto_camera.location = (41.4118, -50.7941, 32.5294)
ob_auto_camera.rotation_euler = (1.09748, -7.21219e-08, 0.694738)
scene.camera = ob_auto_camera
light_auto_sun = bpy.data.lights.new('AutoSun', 'SUN')
light_auto_sun.energy = 3.0
light_auto_sun.angle = 0.0523599
ob_auto_sun = bpy.data.objects.new('AutoSun', light_auto_sun)
scene.collection.objects.link(ob_auto_sun)
ob_auto_sun.rotation_euler = (0.872665, 0.174533, 0.523599)
bpy.context.view_layer.update()
